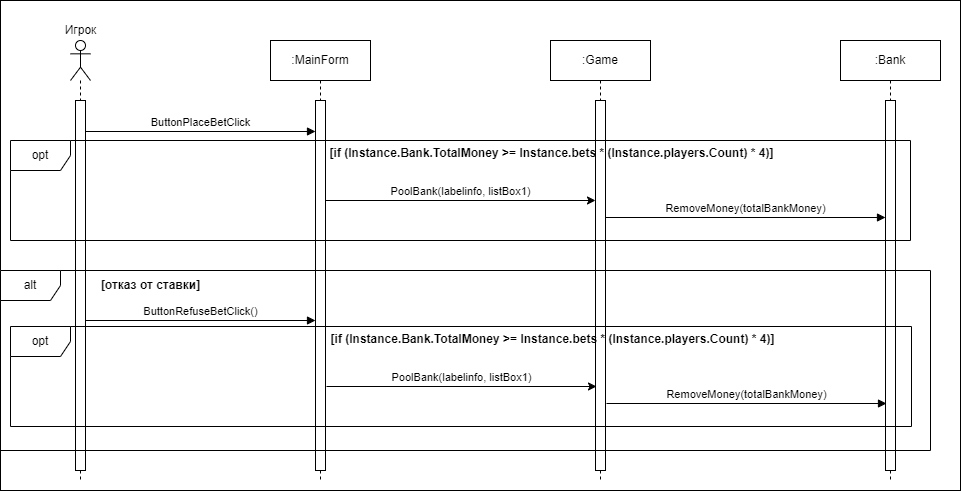

The diagram above was exported from draw.io. Its source (the exported page's mxGraphModel, read from the mxfile embedded in the PNG):
<mxGraphModel dx="1002" dy="575" grid="1" gridSize="10" guides="1" tooltips="1" connect="1" arrows="1" fold="1" page="1" pageScale="1" pageWidth="1169" pageHeight="1654" math="0" shadow="0">
  <root>
    <mxCell id="0" />
    <mxCell id="1" parent="0" />
    <mxCell id="A2dliaR68keywHxFCUzQ-23" value="" style="rounded=0;whiteSpace=wrap;html=1;" parent="1" vertex="1">
      <mxGeometry y="40" width="960" height="490" as="geometry" />
    </mxCell>
    <mxCell id="A2dliaR68keywHxFCUzQ-1" value="" style="shape=umlLifeline;perimeter=lifelinePerimeter;whiteSpace=wrap;html=1;container=1;dropTarget=0;collapsible=0;recursiveResize=0;outlineConnect=0;portConstraint=eastwest;newEdgeStyle={&quot;curved&quot;:0,&quot;rounded&quot;:0};participant=umlActor;" parent="1" vertex="1">
      <mxGeometry x="70" y="80" width="20" height="440" as="geometry" />
    </mxCell>
    <mxCell id="A2dliaR68keywHxFCUzQ-3" value="" style="html=1;points=[[0,0,0,0,5],[0,1,0,0,-5],[1,0,0,0,5],[1,1,0,0,-5]];perimeter=orthogonalPerimeter;outlineConnect=0;targetShapes=umlLifeline;portConstraint=eastwest;newEdgeStyle={&quot;curved&quot;:0,&quot;rounded&quot;:0};" parent="A2dliaR68keywHxFCUzQ-1" vertex="1">
      <mxGeometry x="5" y="60" width="10" height="370" as="geometry" />
    </mxCell>
    <mxCell id="A2dliaR68keywHxFCUzQ-2" value="Игрок" style="text;html=1;align=center;verticalAlign=middle;resizable=0;points=[];autosize=1;strokeColor=none;fillColor=none;" parent="1" vertex="1">
      <mxGeometry x="50" y="55" width="60" height="30" as="geometry" />
    </mxCell>
    <mxCell id="A2dliaR68keywHxFCUzQ-4" value=":MainForm" style="shape=umlLifeline;perimeter=lifelinePerimeter;whiteSpace=wrap;html=1;container=1;dropTarget=0;collapsible=0;recursiveResize=0;outlineConnect=0;portConstraint=eastwest;newEdgeStyle={&quot;curved&quot;:0,&quot;rounded&quot;:0};" parent="1" vertex="1">
      <mxGeometry x="270" y="80" width="100" height="440" as="geometry" />
    </mxCell>
    <mxCell id="A2dliaR68keywHxFCUzQ-5" value="" style="html=1;points=[[0,0,0,0,5],[0,1,0,0,-5],[1,0,0,0,5],[1,1,0,0,-5]];perimeter=orthogonalPerimeter;outlineConnect=0;targetShapes=umlLifeline;portConstraint=eastwest;newEdgeStyle={&quot;curved&quot;:0,&quot;rounded&quot;:0};" parent="A2dliaR68keywHxFCUzQ-4" vertex="1">
      <mxGeometry x="45" y="60" width="10" height="370" as="geometry" />
    </mxCell>
    <mxCell id="A2dliaR68keywHxFCUzQ-6" value=":Bank" style="shape=umlLifeline;perimeter=lifelinePerimeter;whiteSpace=wrap;html=1;container=1;dropTarget=0;collapsible=0;recursiveResize=0;outlineConnect=0;portConstraint=eastwest;newEdgeStyle={&quot;curved&quot;:0,&quot;rounded&quot;:0};" parent="1" vertex="1">
      <mxGeometry x="840" y="80" width="100" height="440" as="geometry" />
    </mxCell>
    <mxCell id="A2dliaR68keywHxFCUzQ-7" value="" style="html=1;points=[[0,0,0,0,5],[0,1,0,0,-5],[1,0,0,0,5],[1,1,0,0,-5]];perimeter=orthogonalPerimeter;outlineConnect=0;targetShapes=umlLifeline;portConstraint=eastwest;newEdgeStyle={&quot;curved&quot;:0,&quot;rounded&quot;:0};" parent="A2dliaR68keywHxFCUzQ-6" vertex="1">
      <mxGeometry x="45" y="60" width="10" height="370" as="geometry" />
    </mxCell>
    <mxCell id="A2dliaR68keywHxFCUzQ-8" value="ButtonPlaceBetClick" style="html=1;verticalAlign=bottom;endArrow=block;curved=0;rounded=0;" parent="1" edge="1">
      <mxGeometry width="80" relative="1" as="geometry">
        <mxPoint x="85" y="171" as="sourcePoint" />
        <mxPoint x="315" y="171" as="targetPoint" />
      </mxGeometry>
    </mxCell>
    <mxCell id="A2dliaR68keywHxFCUzQ-9" value=":Game" style="shape=umlLifeline;perimeter=lifelinePerimeter;whiteSpace=wrap;html=1;container=1;dropTarget=0;collapsible=0;recursiveResize=0;outlineConnect=0;portConstraint=eastwest;newEdgeStyle={&quot;curved&quot;:0,&quot;rounded&quot;:0};" parent="1" vertex="1">
      <mxGeometry x="550" y="80" width="100" height="440" as="geometry" />
    </mxCell>
    <mxCell id="A2dliaR68keywHxFCUzQ-10" value="" style="html=1;points=[[0,0,0,0,5],[0,1,0,0,-5],[1,0,0,0,5],[1,1,0,0,-5]];perimeter=orthogonalPerimeter;outlineConnect=0;targetShapes=umlLifeline;portConstraint=eastwest;newEdgeStyle={&quot;curved&quot;:0,&quot;rounded&quot;:0};" parent="A2dliaR68keywHxFCUzQ-9" vertex="1">
      <mxGeometry x="45" y="60" width="10" height="370" as="geometry" />
    </mxCell>
    <mxCell id="A2dliaR68keywHxFCUzQ-12" value="PoolBank(labelinfo, listBox1)" style="html=1;verticalAlign=bottom;endArrow=classic;curved=0;rounded=0;endFill=1;" parent="1" edge="1">
      <mxGeometry width="80" relative="1" as="geometry">
        <mxPoint x="325" y="240" as="sourcePoint" />
        <mxPoint x="595" y="240" as="targetPoint" />
      </mxGeometry>
    </mxCell>
    <mxCell id="A2dliaR68keywHxFCUzQ-13" value="RemoveMoney(totalBankMoney)" style="html=1;verticalAlign=bottom;endArrow=block;curved=0;rounded=0;" parent="1" edge="1">
      <mxGeometry width="80" relative="1" as="geometry">
        <mxPoint x="605" y="257" as="sourcePoint" />
        <mxPoint x="885" y="257" as="targetPoint" />
      </mxGeometry>
    </mxCell>
    <mxCell id="A2dliaR68keywHxFCUzQ-14" value="opt" style="shape=umlFrame;whiteSpace=wrap;html=1;pointerEvents=0;" parent="1" vertex="1">
      <mxGeometry x="10" y="180" width="900" height="100" as="geometry" />
    </mxCell>
    <mxCell id="A2dliaR68keywHxFCUzQ-15" value="&lt;b&gt;[if (Instance.Bank.TotalMoney &amp;gt;= Instance.bets * (Instance.players.Count) * 4)]&lt;/b&gt;" style="text;html=1;align=center;verticalAlign=middle;resizable=0;points=[];autosize=1;strokeColor=none;fillColor=none;" parent="1" vertex="1">
      <mxGeometry x="316" y="178" width="470" height="30" as="geometry" />
    </mxCell>
    <mxCell id="A2dliaR68keywHxFCUzQ-16" value="ButtonRefuseBetClick()" style="html=1;verticalAlign=bottom;endArrow=block;curved=0;rounded=0;" parent="1" edge="1">
      <mxGeometry width="80" relative="1" as="geometry">
        <mxPoint x="85" y="360" as="sourcePoint" />
        <mxPoint x="315" y="360" as="targetPoint" />
      </mxGeometry>
    </mxCell>
    <mxCell id="A2dliaR68keywHxFCUzQ-18" value="PoolBank(labelinfo, listBox1)" style="html=1;verticalAlign=bottom;endArrow=classic;curved=0;rounded=0;endFill=1;" parent="1" edge="1">
      <mxGeometry width="80" relative="1" as="geometry">
        <mxPoint x="326" y="426" as="sourcePoint" />
        <mxPoint x="596" y="426" as="targetPoint" />
      </mxGeometry>
    </mxCell>
    <mxCell id="A2dliaR68keywHxFCUzQ-19" value="RemoveMoney(totalBankMoney)" style="html=1;verticalAlign=bottom;endArrow=block;curved=0;rounded=0;" parent="1" edge="1">
      <mxGeometry width="80" relative="1" as="geometry">
        <mxPoint x="606" y="443" as="sourcePoint" />
        <mxPoint x="886" y="443" as="targetPoint" />
      </mxGeometry>
    </mxCell>
    <mxCell id="A2dliaR68keywHxFCUzQ-20" value="opt" style="shape=umlFrame;whiteSpace=wrap;html=1;pointerEvents=0;" parent="1" vertex="1">
      <mxGeometry x="10" y="366" width="901" height="100" as="geometry" />
    </mxCell>
    <mxCell id="A2dliaR68keywHxFCUzQ-21" value="&lt;b&gt;[if (Instance.Bank.TotalMoney &amp;gt;= Instance.bets * (Instance.players.Count) * 4)]&lt;/b&gt;" style="text;html=1;align=center;verticalAlign=middle;resizable=0;points=[];autosize=1;strokeColor=none;fillColor=none;" parent="1" vertex="1">
      <mxGeometry x="317" y="364" width="470" height="30" as="geometry" />
    </mxCell>
    <mxCell id="A2dliaR68keywHxFCUzQ-22" value="alt" style="shape=umlFrame;whiteSpace=wrap;html=1;pointerEvents=0;" parent="1" vertex="1">
      <mxGeometry y="310" width="930" height="180" as="geometry" />
    </mxCell>
    <mxCell id="J9-2gjvESuZwuhIxeUVq-3" value="&lt;b&gt;[отказ от ставки]&lt;/b&gt;" style="text;html=1;align=center;verticalAlign=middle;resizable=0;points=[];autosize=1;strokeColor=none;fillColor=none;" vertex="1" parent="1">
      <mxGeometry x="90" y="310" width="120" height="30" as="geometry" />
    </mxCell>
  </root>
</mxGraphModel>